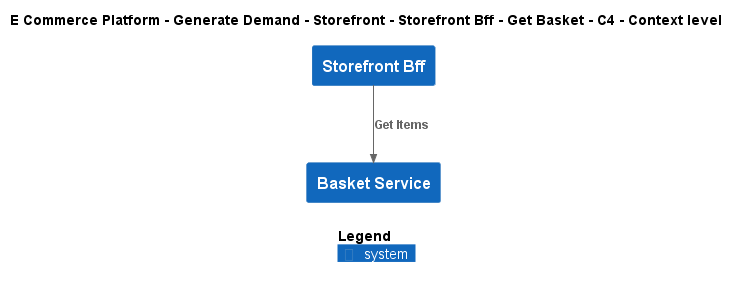

The diagram above was rendered by PlantUML. Its source (embedded in the PNG):
@startuml
!include ..\..\..\..\..\..\..\.c4s\C4_Context.puml

AddElementTag("c4interflow:lifecycle:new", $bgColor=green, $fontColor=#ffffff, $borderColor=green, $shadowing="False")
AddElementTag("c4interflow:lifecycle:changed", $bgColor=orange, $fontColor=#ffffff, $borderColor=orange, $shadowing="False")
AddElementTag("c4interflow:lifecycle:removed", $bgColor=red, $fontColor=#ffffff, $borderColor=red, $shadowing="False")

AddRelTag("c4interflow:lifecycle:new", $textColor=green, $lineColor=green)
AddRelTag("c4interflow:lifecycle:changed", $textColor=orange, $lineColor=orange)
AddRelTag("c4interflow:lifecycle:removed", $textColor=red, $lineColor=red)

SHOW_PERSON_PORTRAIT()
LAYOUT_TOP_DOWN()

skinparam linetype polyline

title E Commerce Platform - Generate Demand - Storefront - Storefront Bff - Get Basket - C4 - Context level

System(ECommercePlatform.GenerateDemand.Storefront.SoftwareSystems.StorefrontBff, "Storefront Bff", "")
System(ECommercePlatform.GenerateDemand.Basket.SoftwareSystems.BasketService, "Basket Service", "")

Rel(ECommercePlatform.GenerateDemand.Storefront.SoftwareSystems.StorefrontBff, ECommercePlatform.GenerateDemand.Basket.SoftwareSystems.BasketService, "Get Items")


SHOW_LEGEND()
@enduml